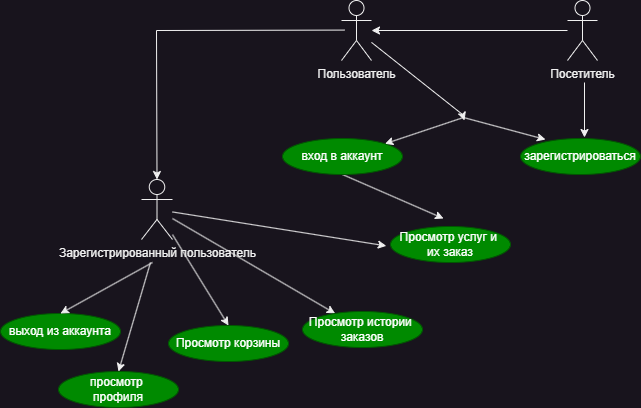

The diagram above was exported from draw.io. Its source (the exported page's mxGraphModel, read from the mxfile embedded in the PNG):
<mxGraphModel dx="1036" dy="606" grid="0" gridSize="10" guides="1" tooltips="1" connect="1" arrows="1" fold="1" page="1" pageScale="1" pageWidth="827" pageHeight="1169" math="0" shadow="0">
  <root>
    <mxCell id="WIyWlLk6GJQsqaUBKTNV-0" />
    <mxCell id="WIyWlLk6GJQsqaUBKTNV-1" parent="WIyWlLk6GJQsqaUBKTNV-0" />
    <mxCell id="ui-QZUOksp0xXdlFiPpI-33" value="Пользователь" style="shape=umlActor;verticalLabelPosition=bottom;verticalAlign=top;html=1;outlineConnect=0;" parent="WIyWlLk6GJQsqaUBKTNV-1" vertex="1">
      <mxGeometry x="352" y="12" width="30" height="60" as="geometry" />
    </mxCell>
    <mxCell id="ui-QZUOksp0xXdlFiPpI-34" value="Посетитель" style="shape=umlActor;verticalLabelPosition=bottom;verticalAlign=top;html=1;outlineConnect=0;" parent="WIyWlLk6GJQsqaUBKTNV-1" vertex="1">
      <mxGeometry x="578" y="12" width="30" height="60" as="geometry" />
    </mxCell>
    <mxCell id="WqQUs9ycMzncEPTOPIgd-2" style="rounded=0;orthogonalLoop=1;jettySize=auto;html=1;exitX=0.5;exitY=1;exitDx=0;exitDy=0;" edge="1" parent="WIyWlLk6GJQsqaUBKTNV-1" source="ui-QZUOksp0xXdlFiPpI-35">
      <mxGeometry relative="1" as="geometry">
        <mxPoint x="454" y="230" as="targetPoint" />
      </mxGeometry>
    </mxCell>
    <mxCell id="ui-QZUOksp0xXdlFiPpI-35" value="вход в аккаунт" style="ellipse;whiteSpace=wrap;html=1;fillColor=#008a00;strokeColor=#005700;fontColor=#ffffff;" parent="WIyWlLk6GJQsqaUBKTNV-1" vertex="1">
      <mxGeometry x="293" y="150" width="120" height="36" as="geometry" />
    </mxCell>
    <mxCell id="ui-QZUOksp0xXdlFiPpI-36" value="зарегистрироваться" style="ellipse;whiteSpace=wrap;html=1;fillColor=#008a00;strokeColor=#005700;fontColor=#ffffff;" parent="WIyWlLk6GJQsqaUBKTNV-1" vertex="1">
      <mxGeometry x="531" y="150" width="120" height="36" as="geometry" />
    </mxCell>
    <mxCell id="ui-QZUOksp0xXdlFiPpI-40" value="" style="endArrow=classic;html=1;rounded=0;" parent="WIyWlLk6GJQsqaUBKTNV-1" source="ui-QZUOksp0xXdlFiPpI-33" edge="1">
      <mxGeometry width="50" height="50" relative="1" as="geometry">
        <mxPoint x="423" y="80" as="sourcePoint" />
        <mxPoint x="475" y="132" as="targetPoint" />
        <Array as="points">
          <mxPoint x="473" y="126" />
        </Array>
      </mxGeometry>
    </mxCell>
    <mxCell id="ui-QZUOksp0xXdlFiPpI-42" value="" style="endArrow=classic;html=1;rounded=0;entryX=1;entryY=0;entryDx=0;entryDy=0;" parent="WIyWlLk6GJQsqaUBKTNV-1" target="ui-QZUOksp0xXdlFiPpI-35" edge="1">
      <mxGeometry width="50" height="50" relative="1" as="geometry">
        <mxPoint x="474" y="129" as="sourcePoint" />
        <mxPoint x="461" y="162" as="targetPoint" />
      </mxGeometry>
    </mxCell>
    <mxCell id="ui-QZUOksp0xXdlFiPpI-44" value="" style="endArrow=classic;html=1;rounded=0;entryX=0.208;entryY=0.028;entryDx=0;entryDy=0;entryPerimeter=0;" parent="WIyWlLk6GJQsqaUBKTNV-1" target="ui-QZUOksp0xXdlFiPpI-36" edge="1">
      <mxGeometry width="50" height="50" relative="1" as="geometry">
        <mxPoint x="474" y="129" as="sourcePoint" />
        <mxPoint x="524" y="79" as="targetPoint" />
      </mxGeometry>
    </mxCell>
    <mxCell id="ui-QZUOksp0xXdlFiPpI-45" value="" style="endArrow=classic;html=1;rounded=0;" parent="WIyWlLk6GJQsqaUBKTNV-1" source="ui-QZUOksp0xXdlFiPpI-34" target="ui-QZUOksp0xXdlFiPpI-33" edge="1">
      <mxGeometry width="50" height="50" relative="1" as="geometry">
        <mxPoint x="492" y="59" as="sourcePoint" />
        <mxPoint x="542" y="9" as="targetPoint" />
      </mxGeometry>
    </mxCell>
    <mxCell id="ui-QZUOksp0xXdlFiPpI-46" value="" style="endArrow=classic;html=1;rounded=0;" parent="WIyWlLk6GJQsqaUBKTNV-1" edge="1">
      <mxGeometry width="50" height="50" relative="1" as="geometry">
        <mxPoint x="595" y="94" as="sourcePoint" />
        <mxPoint x="595" y="149" as="targetPoint" />
      </mxGeometry>
    </mxCell>
    <mxCell id="WqQUs9ycMzncEPTOPIgd-4" style="rounded=0;orthogonalLoop=1;jettySize=auto;html=1;" edge="1" parent="WIyWlLk6GJQsqaUBKTNV-1" source="ui-QZUOksp0xXdlFiPpI-48">
      <mxGeometry relative="1" as="geometry">
        <mxPoint x="396.79998779296875" y="257.3999938964844" as="targetPoint" />
      </mxGeometry>
    </mxCell>
    <mxCell id="WqQUs9ycMzncEPTOPIgd-6" style="rounded=0;orthogonalLoop=1;jettySize=auto;html=1;" edge="1" parent="WIyWlLk6GJQsqaUBKTNV-1" source="ui-QZUOksp0xXdlFiPpI-48" target="WqQUs9ycMzncEPTOPIgd-5">
      <mxGeometry relative="1" as="geometry" />
    </mxCell>
    <mxCell id="WqQUs9ycMzncEPTOPIgd-8" style="rounded=0;orthogonalLoop=1;jettySize=auto;html=1;entryX=0.5;entryY=0;entryDx=0;entryDy=0;" edge="1" parent="WIyWlLk6GJQsqaUBKTNV-1" source="ui-QZUOksp0xXdlFiPpI-48" target="WqQUs9ycMzncEPTOPIgd-7">
      <mxGeometry relative="1" as="geometry" />
    </mxCell>
    <mxCell id="ui-QZUOksp0xXdlFiPpI-48" value="Зарегистрированный пользователь" style="shape=umlActor;verticalLabelPosition=bottom;verticalAlign=top;html=1;outlineConnect=0;" parent="WIyWlLk6GJQsqaUBKTNV-1" vertex="1">
      <mxGeometry x="152" y="191" width="31" height="60" as="geometry" />
    </mxCell>
    <mxCell id="ui-QZUOksp0xXdlFiPpI-49" value="" style="endArrow=classic;html=1;rounded=0;entryX=0.5;entryY=0;entryDx=0;entryDy=0;entryPerimeter=0;" parent="WIyWlLk6GJQsqaUBKTNV-1" target="ui-QZUOksp0xXdlFiPpI-48" edge="1">
      <mxGeometry width="50" height="50" relative="1" as="geometry">
        <mxPoint x="355" y="41.58" as="sourcePoint" />
        <mxPoint x="159" y="41.58" as="targetPoint" />
        <Array as="points">
          <mxPoint x="167" y="42" />
        </Array>
      </mxGeometry>
    </mxCell>
    <mxCell id="ui-QZUOksp0xXdlFiPpI-51" value="выход из аккаунта" style="ellipse;whiteSpace=wrap;html=1;fillColor=#008a00;strokeColor=#005700;fontColor=#ffffff;" parent="WIyWlLk6GJQsqaUBKTNV-1" vertex="1">
      <mxGeometry x="11" y="325" width="120" height="36" as="geometry" />
    </mxCell>
    <mxCell id="ui-QZUOksp0xXdlFiPpI-52" value="просмотр&amp;nbsp;&lt;div&gt;профиля&lt;/div&gt;" style="ellipse;whiteSpace=wrap;html=1;fillColor=#008a00;strokeColor=#005700;fontColor=#ffffff;" parent="WIyWlLk6GJQsqaUBKTNV-1" vertex="1">
      <mxGeometry x="69" y="383" width="120" height="36" as="geometry" />
    </mxCell>
    <mxCell id="ui-QZUOksp0xXdlFiPpI-53" value="" style="endArrow=classic;html=1;rounded=0;entryX=0.5;entryY=0;entryDx=0;entryDy=0;" parent="WIyWlLk6GJQsqaUBKTNV-1" edge="1" target="ui-QZUOksp0xXdlFiPpI-51">
      <mxGeometry width="50" height="50" relative="1" as="geometry">
        <mxPoint x="163" y="274" as="sourcePoint" />
        <mxPoint x="113" y="323" as="targetPoint" />
        <Array as="points" />
      </mxGeometry>
    </mxCell>
    <mxCell id="ui-QZUOksp0xXdlFiPpI-54" value="" style="endArrow=classic;html=1;rounded=0;entryX=0.5;entryY=0;entryDx=0;entryDy=0;" parent="WIyWlLk6GJQsqaUBKTNV-1" target="ui-QZUOksp0xXdlFiPpI-52" edge="1">
      <mxGeometry width="50" height="50" relative="1" as="geometry">
        <mxPoint x="161" y="274" as="sourcePoint" />
        <mxPoint x="187" y="211" as="targetPoint" />
        <Array as="points" />
      </mxGeometry>
    </mxCell>
    <mxCell id="WqQUs9ycMzncEPTOPIgd-3" value="Просмотр услуг и&amp;nbsp;&lt;div&gt;их заказ&lt;/div&gt;" style="ellipse;whiteSpace=wrap;html=1;fillColor=#008a00;strokeColor=#005700;fontColor=#ffffff;" vertex="1" parent="WIyWlLk6GJQsqaUBKTNV-1">
      <mxGeometry x="401" y="238" width="120" height="36" as="geometry" />
    </mxCell>
    <mxCell id="WqQUs9ycMzncEPTOPIgd-5" value="Просмотр истории&amp;nbsp;&lt;div&gt;заказов&lt;/div&gt;" style="ellipse;whiteSpace=wrap;html=1;fillColor=#008a00;strokeColor=#005700;fontColor=#ffffff;" vertex="1" parent="WIyWlLk6GJQsqaUBKTNV-1">
      <mxGeometry x="313" y="323" width="120" height="36" as="geometry" />
    </mxCell>
    <mxCell id="WqQUs9ycMzncEPTOPIgd-7" value="Просмотр корзины" style="ellipse;whiteSpace=wrap;html=1;fillColor=#008a00;strokeColor=#005700;fontColor=#ffffff;" vertex="1" parent="WIyWlLk6GJQsqaUBKTNV-1">
      <mxGeometry x="179" y="337" width="120" height="36" as="geometry" />
    </mxCell>
  </root>
</mxGraphModel>